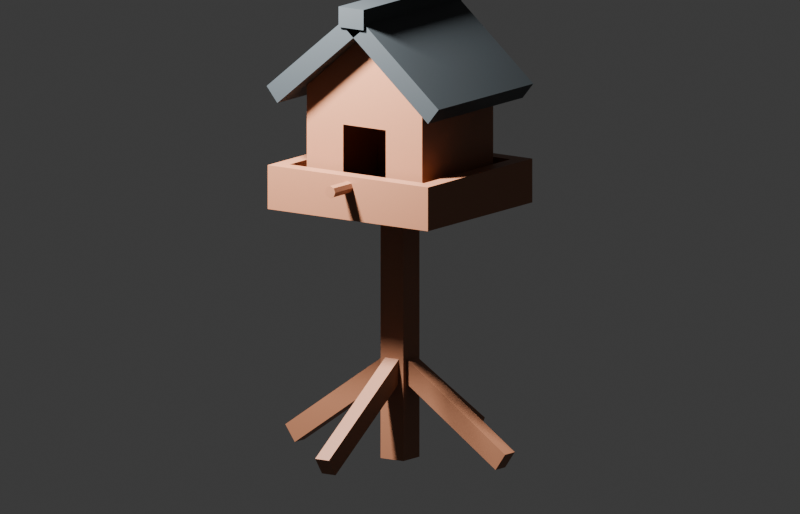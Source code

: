# Source: BirdHouse.blend  (saved by Blender 5.1.30; exported with 4.5.12 LTS)
import bpy
from mathutils import Matrix  # noqa: F401  (used for matrix-valued properties, if any)

bpy.ops.wm.read_factory_settings(use_empty=True)
scene = bpy.context.scene
scene.name = 'Scene'

# ---- collections
col_collection = bpy.data.collections.new('Collection'); scene.collection.children.link(col_collection)
col_birdhouse = bpy.data.collections.new('Birdhouse'); scene.collection.children.link(col_birdhouse)

# ---- materials (node trees are filled in below, after node groups)
mat_bh_flat_dark_wood = bpy.data.materials.new('BH_flat_dark_wood')
mat_bh_flat_dark_wood.diffuse_color = (0.3005, 0.1221, 0.06301, 1.0)
mat_bh_flat_light_wood = bpy.data.materials.new('BH_flat_light_wood')
mat_bh_flat_light_wood.diffuse_color = (0.3005, 0.1221, 0.06301, 1.0)
mat_bh_flat_warm_gray_roof = bpy.data.materials.new('BH_flat_warm_gray_roof')
mat_bh_flat_warm_gray_roof.diffuse_color = (0.02843, 0.03434, 0.0382, 1.0)

# ---- material node trees
mat_bh_flat_dark_wood.use_nodes = True; mat_bh_flat_dark_wood.node_tree.nodes.clear()
_N = mat_bh_flat_dark_wood.node_tree.nodes; _L = mat_bh_flat_dark_wood.node_tree.links
n0 = _N.new('ShaderNodeBsdfPrincipled'); n0.name = 'Principled BSDF'; n0.location = (-200, 100)
n0.inputs[0].default_value = (0.3005, 0.1221, 0.06301, 1.0)
n1 = _N.new('ShaderNodeOutputMaterial'); n1.name = 'Material Output'; n1.location = (200, 100)
_L.new(n0.outputs[0], n1.inputs[0])
n1.is_active_output = True
mat_bh_flat_light_wood.use_nodes = True; mat_bh_flat_light_wood.node_tree.nodes.clear()
_N = mat_bh_flat_light_wood.node_tree.nodes; _L = mat_bh_flat_light_wood.node_tree.links
n0 = _N.new('ShaderNodeBsdfPrincipled'); n0.name = 'Principled BSDF'; n0.location = (-200, 100)
n0.inputs[0].default_value = (0.3005, 0.1221, 0.06301, 1.0)
n1 = _N.new('ShaderNodeOutputMaterial'); n1.name = 'Material Output'; n1.location = (200, 100)
_L.new(n0.outputs[0], n1.inputs[0])
n1.is_active_output = True
mat_bh_flat_warm_gray_roof.use_nodes = True; mat_bh_flat_warm_gray_roof.node_tree.nodes.clear()
_N = mat_bh_flat_warm_gray_roof.node_tree.nodes; _L = mat_bh_flat_warm_gray_roof.node_tree.links
n0 = _N.new('ShaderNodeBsdfPrincipled'); n0.name = 'Principled BSDF'; n0.location = (-200, 100)
n0.inputs[0].default_value = (0.02843, 0.03434, 0.0382, 1.0)
n1 = _N.new('ShaderNodeOutputMaterial'); n1.name = 'Material Output'; n1.location = (200, 100)
_L.new(n0.outputs[0], n1.inputs[0])
n1.is_active_output = True

# ---- world
world_world = bpy.data.worlds.new('World'); scene.world = world_world
world_world.use_nodes = True; world_world.node_tree.nodes.clear()
_N = world_world.node_tree.nodes; _L = world_world.node_tree.links
n0 = _N.new('ShaderNodeOutputWorld'); n0.name = 'World Output'; n0.location = (200, 100)
n1 = _N.new('ShaderNodeBackground'); n1.name = 'Background'; n1.location = (-200, 100)
n1.inputs[0].default_value = (0.05088, 0.05088, 0.05088, 1.0)
_L.new(n1.outputs[0], n0.inputs[0])
n0.is_active_output = True
world_world.color = (0.05088, 0.05088, 0.05088)
world_world.sun_shadow_jitter_overblur = 0.0

# ---- cameras
cam_camera = bpy.data.cameras.new('Camera')
cam_camera.type = 'ORTHO'
cam_camera.clip_end = 100.0
cam_camera.ortho_scale = 2.15

# ---- lights
light_light = bpy.data.lights.new('Light', 'POINT')
light_light.energy = 650.0
light_light.shadow_soft_size = 0.1

# ---- meshes
me_birdhouse_center_post_001 = bpy.data.meshes.new('Birdhouse_Center_Post.001')
me_birdhouse_center_post_001.from_pydata([(-0.0375, -0.0375, 0.0), (0.0375, -0.0375, 0.0), (0.0375, 0.0375, 0.0), (-0.0375, 0.0375, 0.0), (-0.0375, -0.0375, 0.73), (0.0375, -0.0375, 0.73), (0.0375, 0.0375, 0.73), (-0.0375, 0.0375, 0.73)], [], [(0, 3, 2, 1), (4, 5, 6, 7), (0, 1, 5, 4), (1, 2, 6, 5), (2, 3, 7, 6), (3, 0, 4, 7)])
me_birdhouse_center_post_001.materials.append(mat_bh_flat_dark_wood)
me_birdhouse_center_post_001.update()
me_birdhouse_angled_supports = bpy.data.meshes.new('Birdhouse_Angled_Supports')
me_birdhouse_angled_supports.from_pydata([(0.01566, -0.0225, 0.2474), (-0.3308, -0.0225, 0.007394), (-0.3308, 0.0225, 0.007394), (0.01566, 0.0225, 0.2474), (-0.01566, -0.0225, 0.2926), (-0.3621, -0.0225, 0.05261), (-0.3621, 0.0225, 0.05261), (-0.01566, 0.0225, 0.2926), (0.0225, 0.01566, 0.2474), (0.0225, -0.3308, 0.007394), (-0.0225, -0.3308, 0.007394), (-0.0225, 0.01566, 0.2474), (0.0225, -0.01566, 0.2926), (0.0225, -0.3621, 0.05261), (-0.0225, -0.3621, 0.05261), (-0.0225, -0.01566, 0.2926), (-0.0225, -0.01566, 0.2474), (-0.0225, 0.3308, 0.007394), (0.0225, 0.3308, 0.007394), (0.0225, -0.01566, 0.2474), (-0.0225, 0.01566, 0.2926), (-0.0225, 0.3621, 0.05261), (0.0225, 0.3621, 0.05261), (0.0225, 0.01566, 0.2926), (-0.01566, 0.0225, 0.2474), (0.3308, 0.0225, 0.007394), (0.3308, -0.0225, 0.007394), (-0.01566, -0.0225, 0.2474), (0.01566, 0.0225, 0.2926), (0.3621, 0.0225, 0.05261), (0.3621, -0.0225, 0.05261), (0.01566, -0.0225, 0.2926)], [], [(0, 1, 2, 3), (4, 7, 6, 5), (0, 4, 5, 1), (1, 5, 6, 2), (2, 6, 7, 3), (3, 7, 4, 0), (8, 9, 10, 11), (12, 15, 14, 13), (8, 12, 13, 9), (9, 13, 14, 10), (10, 14, 15, 11), (11, 15, 12, 8), (16, 17, 18, 19), (20, 23, 22, 21), (16, 20, 21, 17), (17, 21, 22, 18), (18, 22, 23, 19), (19, 23, 20, 16), (24, 25, 26, 27), (28, 31, 30, 29), (24, 28, 29, 25), (25, 29, 30, 26), (26, 30, 31, 27), (27, 31, 28, 24)])
me_birdhouse_angled_supports.materials.append(mat_bh_flat_dark_wood)
me_birdhouse_angled_supports.update()
me_birdhouse_upper_platform_001 = bpy.data.meshes.new('Birdhouse_Upper_Platform.001')
me_birdhouse_upper_platform_001.from_pydata([(-0.264, -0.2425, 0.6897), (0.264, -0.2425, 0.6897), (0.264, 0.2425, 0.6897), (-0.264, 0.2425, 0.6897), (-0.264, -0.2425, 0.81), (0.264, -0.2425, 0.81), (0.264, 0.2425, 0.81), (-0.264, 0.2425, 0.81), (-0.2218, -0.2003, 0.81), (0.2218, -0.2003, 0.81), (0.2218, 0.2003, 0.81), (-0.2218, 0.2003, 0.81), (-0.2218, -0.2003, 0.7298), (0.2218, -0.2003, 0.7298), (0.2218, 0.2003, 0.7298), (-0.2218, 0.2003, 0.7298)], [], [(0, 3, 2, 1), (0, 1, 5, 4), (1, 2, 6, 5), (2, 3, 7, 6), (3, 0, 4, 7), (4, 5, 9, 8), (5, 6, 10, 9), (6, 7, 11, 10), (7, 4, 8, 11), (12, 8, 9, 13), (13, 9, 10, 14), (14, 10, 11, 15), (15, 11, 8, 12), (12, 13, 14, 15)])
me_birdhouse_upper_platform_001.materials.append(mat_bh_flat_light_wood)
me_birdhouse_upper_platform_001.update()
me_birdhouse_cabin_walls = bpy.data.meshes.new('Birdhouse_Cabin_Walls')
me_birdhouse_cabin_walls.from_pydata([(-0.19, 0.165, 0.7325), (0.19, 0.165, 0.7325), (0.19, 0.165, 1.025), (-0.19, 0.165, 1.025), (-0.19, -0.165, 0.7325), (-0.19, 0.165, 0.7325), (-0.19, 0.165, 1.025), (-0.19, -0.165, 1.025), (0.19, -0.165, 0.7325), (0.19, 0.165, 0.7325), (0.19, 0.165, 1.025), (0.19, -0.165, 1.025), (-0.19, -0.165, 0.7325), (0.19, -0.165, 0.7325), (0.19, 0.165, 0.7325), (-0.19, 0.165, 0.7325), (-0.19, -0.165, 0.7325), (-0.0702, -0.165, 0.7325), (-0.0702, -0.165, 1.025), (-0.19, -0.165, 1.025), (0.0702, -0.165, 0.7325), (0.19, -0.165, 0.7325), (0.19, -0.165, 1.025), (0.0702, -0.165, 1.025), (-0.0702, -0.165, 0.7325), (0.0702, -0.165, 0.7325), (0.0702, -0.165, 0.791), (-0.0702, -0.165, 0.791), (-0.0702, -0.165, 0.9314), (0.0702, -0.165, 0.9314), (0.0702, -0.165, 1.025), (-0.0702, -0.165, 1.025), (-0.19, -0.165, 1.025), (0.19, -0.165, 1.025), (0.0, -0.165, 1.185), (0.19, 0.165, 1.025), (-0.19, 0.165, 1.025), (0.0, 0.165, 1.185)], [], [(0, 1, 2, 3), (4, 5, 6, 7), (8, 11, 10, 9), (12, 13, 14, 15), (16, 19, 18, 17), (20, 23, 22, 21), (24, 25, 26, 27), (28, 29, 30, 31), (32, 33, 34), (35, 36, 37)])
me_birdhouse_cabin_walls.materials.append(mat_bh_flat_dark_wood)
me_birdhouse_cabin_walls.update()
me_birdhouse_perch = bpy.data.meshes.new('Birdhouse_Perch')
me_birdhouse_perch.from_pydata([(-0.017, -0.168, 0.78), (-0.01202, -0.168, 0.792), (-1.041e-18, -0.168, 0.797), (0.01202, -0.168, 0.792), (0.017, -0.168, 0.78), (0.01202, -0.168, 0.768), (3.123e-18, -0.168, 0.763), (-0.01202, -0.168, 0.768), (-0.017, -0.325, 0.78), (-0.01202, -0.325, 0.792), (-1.041e-18, -0.325, 0.797), (0.01202, -0.325, 0.792), (0.017, -0.325, 0.78), (0.01202, -0.325, 0.768), (3.123e-18, -0.325, 0.763), (-0.01202, -0.325, 0.768), (0.0, -0.168, 0.78), (0.0, -0.325, 0.78)], [], [(0, 8, 9, 1), (1, 9, 10, 2), (2, 10, 11, 3), (3, 11, 12, 4), (4, 12, 13, 5), (5, 13, 14, 6), (6, 14, 15, 7), (7, 15, 8, 0), (16, 0, 1), (17, 9, 8), (16, 1, 2), (17, 10, 9), (16, 2, 3), (17, 11, 10), (16, 3, 4), (17, 12, 11), (16, 4, 5), (17, 13, 12), (16, 5, 6), (17, 14, 13), (16, 6, 7), (17, 15, 14), (16, 7, 0), (17, 8, 15)])
me_birdhouse_perch.materials.append(mat_bh_flat_light_wood)
me_birdhouse_perch.update()
me_birdhouse_roof_panels = bpy.data.meshes.new('Birdhouse_Roof_Panels')
me_birdhouse_roof_panels.from_pydata([(-0.03586, -0.22, 1.218), (0.2482, -0.22, 0.9783), (0.2482, 0.22, 0.9783), (-0.03586, 0.22, 1.218), (-0.0007408, -0.22, 1.26), (0.2833, -0.22, 1.021), (0.2833, 0.22, 1.021), (-0.0007408, 0.22, 1.26), (0.03946, -0.22, 1.217), (-0.2482, -0.22, 0.9783), (-0.2482, 0.22, 0.9783), (0.03946, 0.22, 1.217), (0.004341, -0.22, 1.259), (-0.2833, -0.22, 1.021), (-0.2833, 0.22, 1.021), (0.004341, 0.22, 1.259)], [], [(0, 3, 2, 1), (4, 5, 6, 7), (0, 1, 5, 4), (1, 2, 6, 5), (2, 3, 7, 6), (3, 0, 4, 7), (8, 9, 10, 11), (12, 15, 14, 13), (8, 12, 13, 9), (9, 13, 14, 10), (10, 14, 15, 11), (11, 15, 12, 8)])
me_birdhouse_roof_panels.materials.append(mat_bh_flat_warm_gray_roof)
me_birdhouse_roof_panels.update()
me_birdhouse_ridge_cap = bpy.data.meshes.new('Birdhouse_Ridge_Cap')
me_birdhouse_ridge_cap.from_pydata([(-0.041, -0.2275, 1.212), (0.041, -0.2275, 1.212), (0.041, 0.2275, 1.212), (-0.041, 0.2275, 1.212), (-0.041, -0.2275, 1.268), (0.041, -0.2275, 1.268), (0.041, 0.2275, 1.268), (-0.041, 0.2275, 1.268)], [], [(0, 3, 2, 1), (4, 5, 6, 7), (0, 1, 5, 4), (1, 2, 6, 5), (2, 3, 7, 6), (3, 0, 4, 7)])
me_birdhouse_ridge_cap.materials.append(mat_bh_flat_warm_gray_roof)
me_birdhouse_ridge_cap.update()

# ---- objects
ob_light = bpy.data.objects.new('Light', light_light)
ob_camera = bpy.data.objects.new('Camera', cam_camera)
ob_birdhouse_center_post = bpy.data.objects.new('Birdhouse_Center_Post', me_birdhouse_center_post_001)
ob_birdhouse_angled_supports = bpy.data.objects.new('Birdhouse_Angled_Supports', me_birdhouse_angled_supports)
ob_birdhouse_upper_platform = bpy.data.objects.new('Birdhouse_Upper_Platform', me_birdhouse_upper_platform_001)
ob_birdhouse_cabin_walls = bpy.data.objects.new('Birdhouse_Cabin_Walls', me_birdhouse_cabin_walls)
ob_birdhouse_perch = bpy.data.objects.new('Birdhouse_Perch', me_birdhouse_perch)
ob_birdhouse_roof_panels = bpy.data.objects.new('Birdhouse_Roof_Panels', me_birdhouse_roof_panels)
ob_birdhouse_ridge_cap = bpy.data.objects.new('Birdhouse_Ridge_Cap', me_birdhouse_ridge_cap)

# ---- transforms, parenting, visibility, modifiers, constraints
ob_light.location = (-0.35, -0.8, 1.85)
ob_light.rotation_euler = (0.6503, 0.05522, 1.866)
ob_light.lock_rotations_4d = False
ob_light.empty_display_type = 'ARROWS'
ob_light.color = (0.0, 0.0, 0.0, 0.0)
ob_light.lineart.crease_threshold = 0.0
ob_camera.location = (1.1, -1.55, 0.93)
ob_camera.rotation_euler = (1.373, 1.418e-08, 0.6172)
ob_camera.lock_rotations_4d = False
ob_camera.empty_display_type = 'ARROWS'
ob_camera.color = (0.0, 0.0, 0.0, 0.0)
ob_camera.display_type = 'WIRE'
ob_camera.lineart.crease_threshold = 0.0
ob_birdhouse_center_post.location = (0.0, 0.0, 0.0)
ob_birdhouse_angled_supports.location = (0.0, 0.0, 0.0)
ob_birdhouse_upper_platform.location = (0.0, 0.0, 0.0)
ob_birdhouse_cabin_walls.location = (0.0, 0.0, 0.0)
ob_birdhouse_perch.location = (0.0, 0.0, 0.0)
ob_birdhouse_roof_panels.location = (0.0, 0.0, 0.0)
ob_birdhouse_ridge_cap.location = (0.0, 0.0, 0.0)

# ---- collection membership
col_collection.objects.link(ob_light)
col_collection.objects.link(ob_camera)
col_birdhouse.objects.link(ob_birdhouse_center_post)
col_birdhouse.objects.link(ob_birdhouse_angled_supports)
col_birdhouse.objects.link(ob_birdhouse_upper_platform)
col_birdhouse.objects.link(ob_birdhouse_cabin_walls)
col_birdhouse.objects.link(ob_birdhouse_perch)
col_birdhouse.objects.link(ob_birdhouse_roof_panels)
col_birdhouse.objects.link(ob_birdhouse_ridge_cap)

# ---- scene / render settings (as saved in the file)
scene.camera = ob_camera
scene.frame_start = 1; scene.frame_end = 250; scene.frame_set(1)
scene.render.engine = 'BLENDER_WORKBENCH'
scene.render.resolution_x = 1400
scene.render.resolution_y = 900
scene.render.bake_bias = 0.0
scene.render.bake_samples = 0
scene.cycles.sampling_pattern = 'TABULATED_SOBOL'
scene.eevee.use_volume_custom_range = False
bpy.context.view_layer.update()
